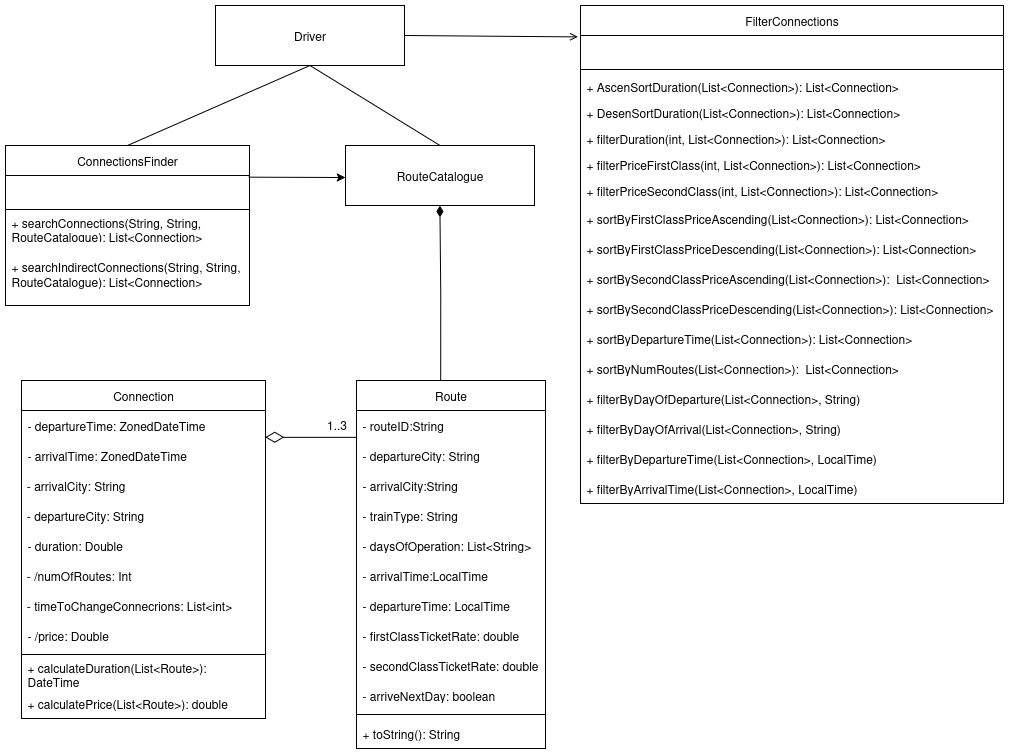

The diagram above was exported from draw.io. Its source (the exported page's mxGraphModel, read from the mxfile embedded in the PNG):
<mxGraphModel dx="1371" dy="1207" grid="0" gridSize="10" guides="1" tooltips="1" connect="1" arrows="1" fold="1" page="0" pageScale="1" pageWidth="850" pageHeight="1100" math="0" shadow="0">
  <root>
    <mxCell id="0" />
    <mxCell id="1" parent="0" />
    <mxCell id="tlV2X-4NZef1U99cvCUL-10" value="Connection" style="swimlane;fontStyle=0;childLayout=stackLayout;horizontal=1;startSize=30;horizontalStack=0;resizeParent=1;resizeParentMax=0;resizeLast=0;collapsible=1;marginBottom=0;whiteSpace=wrap;html=1;" parent="1" vertex="1">
      <mxGeometry x="596" y="335" width="244" height="338" as="geometry" />
    </mxCell>
    <mxCell id="tlV2X-4NZef1U99cvCUL-11" value="- departureTime:&amp;nbsp;ZonedDateTime" style="text;strokeColor=none;fillColor=none;align=left;verticalAlign=middle;spacingLeft=4;spacingRight=4;overflow=hidden;points=[[0,0.5],[1,0.5]];portConstraint=eastwest;rotatable=0;whiteSpace=wrap;html=1;" parent="tlV2X-4NZef1U99cvCUL-10" vertex="1">
      <mxGeometry y="30" width="244" height="30" as="geometry" />
    </mxCell>
    <mxCell id="tlV2X-4NZef1U99cvCUL-12" value="- arrivalTime:&amp;nbsp;ZonedDateTime" style="text;strokeColor=none;fillColor=none;align=left;verticalAlign=middle;spacingLeft=4;spacingRight=4;overflow=hidden;points=[[0,0.5],[1,0.5]];portConstraint=eastwest;rotatable=0;whiteSpace=wrap;html=1;" parent="tlV2X-4NZef1U99cvCUL-10" vertex="1">
      <mxGeometry y="60" width="244" height="30" as="geometry" />
    </mxCell>
    <mxCell id="xwTvFhoo8R1mkPYUR_1r-1" value="&amp;nbsp;- arrivalCity: String" style="text;html=1;align=left;verticalAlign=middle;whiteSpace=wrap;rounded=0;" parent="tlV2X-4NZef1U99cvCUL-10" vertex="1">
      <mxGeometry y="90" width="244" height="30" as="geometry" />
    </mxCell>
    <mxCell id="xwTvFhoo8R1mkPYUR_1r-2" value="&amp;nbsp;- departureCity: String" style="text;html=1;align=left;verticalAlign=middle;whiteSpace=wrap;rounded=0;" parent="tlV2X-4NZef1U99cvCUL-10" vertex="1">
      <mxGeometry y="120" width="244" height="30" as="geometry" />
    </mxCell>
    <mxCell id="tlV2X-4NZef1U99cvCUL-13" value="- duration: Double" style="text;strokeColor=none;fillColor=none;align=left;verticalAlign=middle;spacingLeft=4;spacingRight=4;overflow=hidden;points=[[0,0.5],[1,0.5]];portConstraint=eastwest;rotatable=0;whiteSpace=wrap;html=1;" parent="tlV2X-4NZef1U99cvCUL-10" vertex="1">
      <mxGeometry y="150" width="244" height="30" as="geometry" />
    </mxCell>
    <mxCell id="xwTvFhoo8R1mkPYUR_1r-3" value="&amp;nbsp;- /numOfRoutes: Int" style="text;html=1;align=left;verticalAlign=middle;whiteSpace=wrap;rounded=0;" parent="tlV2X-4NZef1U99cvCUL-10" vertex="1">
      <mxGeometry y="180" width="244" height="30" as="geometry" />
    </mxCell>
    <mxCell id="xwTvFhoo8R1mkPYUR_1r-4" value="&amp;nbsp;- timeToChangeConnecrions: List&amp;lt;int&amp;gt;" style="text;html=1;align=left;verticalAlign=middle;whiteSpace=wrap;rounded=0;" parent="tlV2X-4NZef1U99cvCUL-10" vertex="1">
      <mxGeometry y="210" width="244" height="30" as="geometry" />
    </mxCell>
    <mxCell id="tlV2X-4NZef1U99cvCUL-14" value="- /price: Double&amp;nbsp;" style="text;strokeColor=none;fillColor=none;align=left;verticalAlign=middle;spacingLeft=4;spacingRight=4;overflow=hidden;points=[[0,0.5],[1,0.5]];portConstraint=eastwest;rotatable=0;whiteSpace=wrap;html=1;" parent="tlV2X-4NZef1U99cvCUL-10" vertex="1">
      <mxGeometry y="240" width="244" height="30" as="geometry" />
    </mxCell>
    <mxCell id="pBHwMc7wXwU1-mUuVHZp-1" value="" style="line;strokeWidth=1;fillColor=none;align=left;verticalAlign=middle;spacingTop=-1;spacingLeft=3;spacingRight=3;rotatable=0;labelPosition=right;points=[];portConstraint=eastwest;strokeColor=inherit;" parent="tlV2X-4NZef1U99cvCUL-10" vertex="1">
      <mxGeometry y="270" width="244" height="8" as="geometry" />
    </mxCell>
    <mxCell id="pBHwMc7wXwU1-mUuVHZp-3" value="+ calculateDuration(List&amp;lt;Route&amp;gt;): DateTime" style="text;strokeColor=none;fillColor=none;align=left;verticalAlign=middle;spacingLeft=4;spacingRight=4;overflow=hidden;points=[[0,0.5],[1,0.5]];portConstraint=eastwest;rotatable=0;whiteSpace=wrap;html=1;" parent="tlV2X-4NZef1U99cvCUL-10" vertex="1">
      <mxGeometry y="278" width="244" height="30" as="geometry" />
    </mxCell>
    <mxCell id="pBHwMc7wXwU1-mUuVHZp-5" value="+ calculatePrice(List&amp;lt;Route&amp;gt;): double" style="text;strokeColor=none;fillColor=none;align=left;verticalAlign=middle;spacingLeft=4;spacingRight=4;overflow=hidden;points=[[0,0.5],[1,0.5]];portConstraint=eastwest;rotatable=0;whiteSpace=wrap;html=1;" parent="tlV2X-4NZef1U99cvCUL-10" vertex="1">
      <mxGeometry y="308" width="244" height="30" as="geometry" />
    </mxCell>
    <mxCell id="tlV2X-4NZef1U99cvCUL-22" value="Route" style="swimlane;fontStyle=0;childLayout=stackLayout;horizontal=1;startSize=30;horizontalStack=0;resizeParent=1;resizeParentMax=0;resizeLast=0;collapsible=1;marginBottom=0;whiteSpace=wrap;html=1;" parent="1" vertex="1">
      <mxGeometry x="931" y="335" width="189" height="368" as="geometry" />
    </mxCell>
    <mxCell id="tlV2X-4NZef1U99cvCUL-23" value="- routeID:String" style="text;strokeColor=none;fillColor=none;align=left;verticalAlign=middle;spacingLeft=4;spacingRight=4;overflow=hidden;points=[[0,0.5],[1,0.5]];portConstraint=eastwest;rotatable=0;whiteSpace=wrap;html=1;" parent="tlV2X-4NZef1U99cvCUL-22" vertex="1">
      <mxGeometry y="30" width="189" height="30" as="geometry" />
    </mxCell>
    <mxCell id="tlV2X-4NZef1U99cvCUL-24" value="- departureCity: String" style="text;strokeColor=none;fillColor=none;align=left;verticalAlign=middle;spacingLeft=4;spacingRight=4;overflow=hidden;points=[[0,0.5],[1,0.5]];portConstraint=eastwest;rotatable=0;whiteSpace=wrap;html=1;" parent="tlV2X-4NZef1U99cvCUL-22" vertex="1">
      <mxGeometry y="60" width="189" height="30" as="geometry" />
    </mxCell>
    <mxCell id="tlV2X-4NZef1U99cvCUL-25" value="- arrivalCity:String" style="text;strokeColor=none;fillColor=none;align=left;verticalAlign=middle;spacingLeft=4;spacingRight=4;overflow=hidden;points=[[0,0.5],[1,0.5]];portConstraint=eastwest;rotatable=0;whiteSpace=wrap;html=1;" parent="tlV2X-4NZef1U99cvCUL-22" vertex="1">
      <mxGeometry y="90" width="189" height="30" as="geometry" />
    </mxCell>
    <mxCell id="tlV2X-4NZef1U99cvCUL-26" value="- trainType: String" style="text;strokeColor=none;fillColor=none;align=left;verticalAlign=middle;spacingLeft=4;spacingRight=4;overflow=hidden;points=[[0,0.5],[1,0.5]];portConstraint=eastwest;rotatable=0;whiteSpace=wrap;html=1;" parent="tlV2X-4NZef1U99cvCUL-22" vertex="1">
      <mxGeometry y="120" width="189" height="30" as="geometry" />
    </mxCell>
    <mxCell id="tlV2X-4NZef1U99cvCUL-27" value="- daysOfOperation: List&amp;lt;String&amp;gt;" style="text;strokeColor=none;fillColor=none;align=left;verticalAlign=middle;spacingLeft=4;spacingRight=4;overflow=hidden;points=[[0,0.5],[1,0.5]];portConstraint=eastwest;rotatable=0;whiteSpace=wrap;html=1;" parent="tlV2X-4NZef1U99cvCUL-22" vertex="1">
      <mxGeometry y="150" width="189" height="30" as="geometry" />
    </mxCell>
    <mxCell id="tlV2X-4NZef1U99cvCUL-28" value="- arrivalTime:LocalTime" style="text;strokeColor=none;fillColor=none;align=left;verticalAlign=middle;spacingLeft=4;spacingRight=4;overflow=hidden;points=[[0,0.5],[1,0.5]];portConstraint=eastwest;rotatable=0;whiteSpace=wrap;html=1;" parent="tlV2X-4NZef1U99cvCUL-22" vertex="1">
      <mxGeometry y="180" width="189" height="30" as="geometry" />
    </mxCell>
    <mxCell id="tlV2X-4NZef1U99cvCUL-29" value="- departureTime: LocalTime" style="text;strokeColor=none;fillColor=none;align=left;verticalAlign=middle;spacingLeft=4;spacingRight=4;overflow=hidden;points=[[0,0.5],[1,0.5]];portConstraint=eastwest;rotatable=0;whiteSpace=wrap;html=1;" parent="tlV2X-4NZef1U99cvCUL-22" vertex="1">
      <mxGeometry y="210" width="189" height="30" as="geometry" />
    </mxCell>
    <mxCell id="tlV2X-4NZef1U99cvCUL-30" value="- firstClassTicketRate: double" style="text;strokeColor=none;fillColor=none;align=left;verticalAlign=middle;spacingLeft=4;spacingRight=4;overflow=hidden;points=[[0,0.5],[1,0.5]];portConstraint=eastwest;rotatable=0;whiteSpace=wrap;html=1;" parent="tlV2X-4NZef1U99cvCUL-22" vertex="1">
      <mxGeometry y="240" width="189" height="30" as="geometry" />
    </mxCell>
    <mxCell id="tlV2X-4NZef1U99cvCUL-31" value="- secondClassTicketRate: double" style="text;strokeColor=none;fillColor=none;align=left;verticalAlign=middle;spacingLeft=4;spacingRight=4;overflow=hidden;points=[[0,0.5],[1,0.5]];portConstraint=eastwest;rotatable=0;whiteSpace=wrap;html=1;" parent="tlV2X-4NZef1U99cvCUL-22" vertex="1">
      <mxGeometry y="270" width="189" height="30" as="geometry" />
    </mxCell>
    <mxCell id="4rmM8FnxKk0kV1sT0PL7-1" value="- arriveNextDay: boolean" style="text;strokeColor=none;fillColor=none;align=left;verticalAlign=middle;spacingLeft=4;spacingRight=4;overflow=hidden;points=[[0,0.5],[1,0.5]];portConstraint=eastwest;rotatable=0;whiteSpace=wrap;html=1;" parent="tlV2X-4NZef1U99cvCUL-22" vertex="1">
      <mxGeometry y="300" width="189" height="30" as="geometry" />
    </mxCell>
    <mxCell id="4rmM8FnxKk0kV1sT0PL7-2" value="" style="line;strokeWidth=1;fillColor=none;align=left;verticalAlign=middle;spacingTop=-1;spacingLeft=3;spacingRight=3;rotatable=0;labelPosition=right;points=[];portConstraint=eastwest;strokeColor=inherit;" parent="tlV2X-4NZef1U99cvCUL-22" vertex="1">
      <mxGeometry y="330" width="189" height="8" as="geometry" />
    </mxCell>
    <mxCell id="4rmM8FnxKk0kV1sT0PL7-3" value="+ toString(): String" style="text;strokeColor=none;fillColor=none;align=left;verticalAlign=middle;spacingLeft=4;spacingRight=4;overflow=hidden;points=[[0,0.5],[1,0.5]];portConstraint=eastwest;rotatable=0;whiteSpace=wrap;html=1;" parent="tlV2X-4NZef1U99cvCUL-22" vertex="1">
      <mxGeometry y="338" width="189" height="30" as="geometry" />
    </mxCell>
    <mxCell id="tlV2X-4NZef1U99cvCUL-32" value="" style="endArrow=none;html=1;rounded=0;entryX=0;entryY=0.895;entryDx=0;entryDy=0;entryPerimeter=0;exitX=0.999;exitY=0.895;exitDx=0;exitDy=0;exitPerimeter=0;endFill=0;startArrow=diamondThin;startFill=0;startSize=16;" parent="1" source="tlV2X-4NZef1U99cvCUL-11" target="tlV2X-4NZef1U99cvCUL-23" edge="1">
      <mxGeometry width="50" height="50" relative="1" as="geometry">
        <mxPoint x="840" y="395" as="sourcePoint" />
        <mxPoint x="897" y="395" as="targetPoint" />
      </mxGeometry>
    </mxCell>
    <mxCell id="tlV2X-4NZef1U99cvCUL-39" value="1..3" style="text;html=1;align=center;verticalAlign=middle;resizable=0;points=[];autosize=1;strokeColor=none;fillColor=none;" parent="1" vertex="1">
      <mxGeometry x="891" y="364" width="40" height="30" as="geometry" />
    </mxCell>
    <mxCell id="tlV2X-4NZef1U99cvCUL-21" style="edgeStyle=orthogonalEdgeStyle;rounded=0;orthogonalLoop=1;jettySize=auto;html=1;entryX=0.5;entryY=1;entryDx=0;entryDy=0;endArrow=diamondThin;endFill=1;endSize=9;exitX=0.446;exitY=0;exitDx=0;exitDy=0;exitPerimeter=0;" parent="1" source="tlV2X-4NZef1U99cvCUL-22" target="8uDaj6H8ISD_BwmauOdx-1" edge="1">
      <mxGeometry relative="1" as="geometry">
        <mxPoint x="1060" y="335" as="sourcePoint" />
        <mxPoint x="1026" y="290" as="targetPoint" />
        <Array as="points" />
      </mxGeometry>
    </mxCell>
    <mxCell id="8uDaj6H8ISD_BwmauOdx-1" value="RouteCatalogue" style="rounded=0;whiteSpace=wrap;html=1;" parent="1" vertex="1">
      <mxGeometry x="920" y="100" width="189" height="60" as="geometry" />
    </mxCell>
    <mxCell id="p8gcgy7jS8aKymXTXF2Y-1" value="ConnectionsFinder" style="swimlane;fontStyle=0;childLayout=stackLayout;horizontal=1;startSize=30;horizontalStack=0;resizeParent=1;resizeParentMax=0;resizeLast=0;collapsible=1;marginBottom=0;whiteSpace=wrap;html=1;" parent="1" vertex="1">
      <mxGeometry x="580" y="100" width="244" height="160" as="geometry" />
    </mxCell>
    <mxCell id="p8gcgy7jS8aKymXTXF2Y-9" value="&amp;nbsp;" style="text;strokeColor=none;fillColor=none;align=left;verticalAlign=middle;spacingLeft=4;spacingRight=4;overflow=hidden;points=[[0,0.5],[1,0.5]];portConstraint=eastwest;rotatable=0;whiteSpace=wrap;html=1;" parent="p8gcgy7jS8aKymXTXF2Y-1" vertex="1">
      <mxGeometry y="30" width="244" height="30" as="geometry" />
    </mxCell>
    <mxCell id="p8gcgy7jS8aKymXTXF2Y-10" value="" style="line;strokeWidth=1;fillColor=none;align=left;verticalAlign=middle;spacingTop=-1;spacingLeft=3;spacingRight=3;rotatable=0;labelPosition=right;points=[];portConstraint=eastwest;strokeColor=inherit;" parent="p8gcgy7jS8aKymXTXF2Y-1" vertex="1">
      <mxGeometry y="60" width="244" height="8" as="geometry" />
    </mxCell>
    <mxCell id="p8gcgy7jS8aKymXTXF2Y-11" value="&lt;span style=&quot;text-align: center;&quot;&gt;+ searchConnections(String, String, RouteCatalogue): List&amp;lt;Connection&amp;gt;&lt;/span&gt;" style="text;strokeColor=none;fillColor=none;align=left;verticalAlign=middle;spacingLeft=4;spacingRight=4;overflow=hidden;points=[[0,0.5],[1,0.5]];portConstraint=eastwest;rotatable=0;whiteSpace=wrap;html=1;" parent="p8gcgy7jS8aKymXTXF2Y-1" vertex="1">
      <mxGeometry y="68" width="244" height="30" as="geometry" />
    </mxCell>
    <mxCell id="p8gcgy7jS8aKymXTXF2Y-13" value="&lt;span style=&quot;text-align: center;&quot;&gt;+ searchIndirectConnections(String, String, RouteCatalogue): List&amp;lt;Connection&amp;gt;&lt;/span&gt;" style="text;strokeColor=none;fillColor=none;align=left;verticalAlign=middle;spacingLeft=4;spacingRight=4;overflow=hidden;points=[[0,0.5],[1,0.5]];portConstraint=eastwest;rotatable=0;whiteSpace=wrap;html=1;" parent="p8gcgy7jS8aKymXTXF2Y-1" vertex="1">
      <mxGeometry y="98" width="244" height="62" as="geometry" />
    </mxCell>
    <mxCell id="rDeKA5SCntGrPBfaOe9c-1" value="" style="endArrow=classic;html=1;rounded=0;exitX=0.997;exitY=0.056;exitDx=0;exitDy=0;exitPerimeter=0;" parent="1" source="p8gcgy7jS8aKymXTXF2Y-9" edge="1">
      <mxGeometry width="50" height="50" relative="1" as="geometry">
        <mxPoint x="720" y="320" as="sourcePoint" />
        <mxPoint x="920" y="132" as="targetPoint" />
      </mxGeometry>
    </mxCell>
    <mxCell id="rDeKA5SCntGrPBfaOe9c-2" value="Driver" style="rounded=0;whiteSpace=wrap;html=1;" parent="1" vertex="1">
      <mxGeometry x="790" y="-40" width="189" height="60" as="geometry" />
    </mxCell>
    <mxCell id="rDeKA5SCntGrPBfaOe9c-3" value="" style="endArrow=none;html=1;rounded=0;entryX=0.5;entryY=1;entryDx=0;entryDy=0;exitX=0.5;exitY=0;exitDx=0;exitDy=0;" parent="1" source="p8gcgy7jS8aKymXTXF2Y-1" target="rDeKA5SCntGrPBfaOe9c-2" edge="1">
      <mxGeometry width="50" height="50" relative="1" as="geometry">
        <mxPoint x="860" y="210" as="sourcePoint" />
        <mxPoint x="910" y="160" as="targetPoint" />
      </mxGeometry>
    </mxCell>
    <mxCell id="rDeKA5SCntGrPBfaOe9c-4" value="" style="endArrow=none;html=1;rounded=0;entryX=0.5;entryY=1;entryDx=0;entryDy=0;exitX=0.5;exitY=0;exitDx=0;exitDy=0;" parent="1" source="8uDaj6H8ISD_BwmauOdx-1" target="rDeKA5SCntGrPBfaOe9c-2" edge="1">
      <mxGeometry width="50" height="50" relative="1" as="geometry">
        <mxPoint x="860" y="210" as="sourcePoint" />
        <mxPoint x="910" y="160" as="targetPoint" />
      </mxGeometry>
    </mxCell>
    <mxCell id="rDeKA5SCntGrPBfaOe9c-6" value="FilterConnections" style="swimlane;fontStyle=0;childLayout=stackLayout;horizontal=1;startSize=30;horizontalStack=0;resizeParent=1;resizeParentMax=0;resizeLast=0;collapsible=1;marginBottom=0;whiteSpace=wrap;html=1;" parent="1" vertex="1">
      <mxGeometry x="1155" y="-40" width="423" height="498" as="geometry" />
    </mxCell>
    <mxCell id="rDeKA5SCntGrPBfaOe9c-7" value="&amp;nbsp;" style="text;strokeColor=none;fillColor=none;align=left;verticalAlign=middle;spacingLeft=4;spacingRight=4;overflow=hidden;points=[[0,0.5],[1,0.5]];portConstraint=eastwest;rotatable=0;whiteSpace=wrap;html=1;" parent="rDeKA5SCntGrPBfaOe9c-6" vertex="1">
      <mxGeometry y="30" width="423" height="30" as="geometry" />
    </mxCell>
    <mxCell id="rDeKA5SCntGrPBfaOe9c-8" value="" style="line;strokeWidth=1;fillColor=none;align=left;verticalAlign=middle;spacingTop=-1;spacingLeft=3;spacingRight=3;rotatable=0;labelPosition=right;points=[];portConstraint=eastwest;strokeColor=inherit;" parent="rDeKA5SCntGrPBfaOe9c-6" vertex="1">
      <mxGeometry y="60" width="423" height="8" as="geometry" />
    </mxCell>
    <mxCell id="OPz64wf-kUu1oMSegvg3-2" value="+ AscenSortDuration(List&amp;lt;Connection&amp;gt;): List&amp;lt;Connection&amp;gt;" style="text;strokeColor=none;fillColor=none;align=left;verticalAlign=top;spacingLeft=4;spacingRight=4;overflow=hidden;rotatable=0;points=[[0,0.5],[1,0.5]];portConstraint=eastwest;whiteSpace=wrap;html=1;" parent="rDeKA5SCntGrPBfaOe9c-6" vertex="1">
      <mxGeometry y="68" width="423" height="26" as="geometry" />
    </mxCell>
    <mxCell id="OPz64wf-kUu1oMSegvg3-1" value="+ DesenSortDuration(List&amp;lt;Connection&amp;gt;): List&amp;lt;Connection&amp;gt;" style="text;strokeColor=none;fillColor=none;align=left;verticalAlign=top;spacingLeft=4;spacingRight=4;overflow=hidden;rotatable=0;points=[[0,0.5],[1,0.5]];portConstraint=eastwest;whiteSpace=wrap;html=1;" parent="rDeKA5SCntGrPBfaOe9c-6" vertex="1">
      <mxGeometry y="94" width="423" height="26" as="geometry" />
    </mxCell>
    <mxCell id="OPz64wf-kUu1oMSegvg3-5" value="+ filterDuration(int, List&amp;lt;Connection&amp;gt;): List&amp;lt;Connection&amp;gt;" style="text;strokeColor=none;fillColor=none;align=left;verticalAlign=top;spacingLeft=4;spacingRight=4;overflow=hidden;rotatable=0;points=[[0,0.5],[1,0.5]];portConstraint=eastwest;whiteSpace=wrap;html=1;" parent="rDeKA5SCntGrPBfaOe9c-6" vertex="1">
      <mxGeometry y="120" width="423" height="26" as="geometry" />
    </mxCell>
    <mxCell id="OPz64wf-kUu1oMSegvg3-7" value="+ filterPriceFirstClass(int, List&amp;lt;Connection&amp;gt;): List&amp;lt;Connection&amp;gt;" style="text;strokeColor=none;fillColor=none;align=left;verticalAlign=top;spacingLeft=4;spacingRight=4;overflow=hidden;rotatable=0;points=[[0,0.5],[1,0.5]];portConstraint=eastwest;whiteSpace=wrap;html=1;" parent="rDeKA5SCntGrPBfaOe9c-6" vertex="1">
      <mxGeometry y="146" width="423" height="26" as="geometry" />
    </mxCell>
    <mxCell id="OPz64wf-kUu1oMSegvg3-8" value="+ filterPriceSecondClass(int, List&amp;lt;Connection&amp;gt;): List&amp;lt;Connection&amp;gt;" style="text;strokeColor=none;fillColor=none;align=left;verticalAlign=top;spacingLeft=4;spacingRight=4;overflow=hidden;rotatable=0;points=[[0,0.5],[1,0.5]];portConstraint=eastwest;whiteSpace=wrap;html=1;" parent="rDeKA5SCntGrPBfaOe9c-6" vertex="1">
      <mxGeometry y="172" width="423" height="26" as="geometry" />
    </mxCell>
    <mxCell id="6KDMrM6jx0813K7P2hpn-2" value="+ sortByFirstClassPriceAscending(List&amp;lt;Connection&amp;gt;):&amp;nbsp;List&amp;lt;Connection&amp;gt;&amp;nbsp;" style="text;strokeColor=none;fillColor=none;align=left;verticalAlign=middle;spacingLeft=4;spacingRight=4;overflow=hidden;points=[[0,0.5],[1,0.5]];portConstraint=eastwest;rotatable=0;whiteSpace=wrap;html=1;" vertex="1" parent="rDeKA5SCntGrPBfaOe9c-6">
      <mxGeometry y="198" width="423" height="30" as="geometry" />
    </mxCell>
    <mxCell id="6KDMrM6jx0813K7P2hpn-3" value="+ sortByFirstClassPriceDescending(List&amp;lt;Connection&amp;gt;):&amp;nbsp;List&amp;lt;Connection&amp;gt;&amp;nbsp;" style="text;strokeColor=none;fillColor=none;align=left;verticalAlign=middle;spacingLeft=4;spacingRight=4;overflow=hidden;points=[[0,0.5],[1,0.5]];portConstraint=eastwest;rotatable=0;whiteSpace=wrap;html=1;" vertex="1" parent="rDeKA5SCntGrPBfaOe9c-6">
      <mxGeometry y="228" width="423" height="30" as="geometry" />
    </mxCell>
    <mxCell id="6KDMrM6jx0813K7P2hpn-4" value="+ sortBySecondClassPriceAscending(List&amp;lt;Connection&amp;gt;):&amp;nbsp; List&amp;lt;Connection&amp;gt;" style="text;strokeColor=none;fillColor=none;align=left;verticalAlign=middle;spacingLeft=4;spacingRight=4;overflow=hidden;points=[[0,0.5],[1,0.5]];portConstraint=eastwest;rotatable=0;whiteSpace=wrap;html=1;" vertex="1" parent="rDeKA5SCntGrPBfaOe9c-6">
      <mxGeometry y="258" width="423" height="30" as="geometry" />
    </mxCell>
    <mxCell id="6KDMrM6jx0813K7P2hpn-5" value="+ sortBySecondClassPriceDescending(List&amp;lt;Connection&amp;gt;):&amp;nbsp;List&amp;lt;Connection&amp;gt;" style="text;strokeColor=none;fillColor=none;align=left;verticalAlign=middle;spacingLeft=4;spacingRight=4;overflow=hidden;points=[[0,0.5],[1,0.5]];portConstraint=eastwest;rotatable=0;whiteSpace=wrap;html=1;" vertex="1" parent="rDeKA5SCntGrPBfaOe9c-6">
      <mxGeometry y="288" width="423" height="30" as="geometry" />
    </mxCell>
    <mxCell id="6KDMrM6jx0813K7P2hpn-6" value="+ sortByDepartureTime(List&amp;lt;Connection&amp;gt;): List&amp;lt;Connection&amp;gt;" style="text;strokeColor=none;fillColor=none;align=left;verticalAlign=middle;spacingLeft=4;spacingRight=4;overflow=hidden;points=[[0,0.5],[1,0.5]];portConstraint=eastwest;rotatable=0;whiteSpace=wrap;html=1;" vertex="1" parent="rDeKA5SCntGrPBfaOe9c-6">
      <mxGeometry y="318" width="423" height="30" as="geometry" />
    </mxCell>
    <mxCell id="6KDMrM6jx0813K7P2hpn-7" value="+ sortByNumRoutes(List&amp;lt;Connection&amp;gt;):&amp;nbsp; List&amp;lt;Connection&amp;gt;" style="text;strokeColor=none;fillColor=none;align=left;verticalAlign=middle;spacingLeft=4;spacingRight=4;overflow=hidden;points=[[0,0.5],[1,0.5]];portConstraint=eastwest;rotatable=0;whiteSpace=wrap;html=1;" vertex="1" parent="rDeKA5SCntGrPBfaOe9c-6">
      <mxGeometry y="348" width="423" height="30" as="geometry" />
    </mxCell>
    <mxCell id="6KDMrM6jx0813K7P2hpn-8" value="+ filterByDayOfDeparture(List&amp;lt;Connection&amp;gt;, String)" style="text;strokeColor=none;fillColor=none;align=left;verticalAlign=middle;spacingLeft=4;spacingRight=4;overflow=hidden;points=[[0,0.5],[1,0.5]];portConstraint=eastwest;rotatable=0;whiteSpace=wrap;html=1;" vertex="1" parent="rDeKA5SCntGrPBfaOe9c-6">
      <mxGeometry y="378" width="423" height="30" as="geometry" />
    </mxCell>
    <mxCell id="6KDMrM6jx0813K7P2hpn-9" value="+ filterByDayOfArrival(List&amp;lt;Connection&amp;gt;, String)" style="text;strokeColor=none;fillColor=none;align=left;verticalAlign=middle;spacingLeft=4;spacingRight=4;overflow=hidden;points=[[0,0.5],[1,0.5]];portConstraint=eastwest;rotatable=0;whiteSpace=wrap;html=1;" vertex="1" parent="rDeKA5SCntGrPBfaOe9c-6">
      <mxGeometry y="408" width="423" height="30" as="geometry" />
    </mxCell>
    <mxCell id="6KDMrM6jx0813K7P2hpn-10" value="+ filterByDepartureTime(List&amp;lt;Connection&amp;gt;, LocalTime)" style="text;strokeColor=none;fillColor=none;align=left;verticalAlign=middle;spacingLeft=4;spacingRight=4;overflow=hidden;points=[[0,0.5],[1,0.5]];portConstraint=eastwest;rotatable=0;whiteSpace=wrap;html=1;" vertex="1" parent="rDeKA5SCntGrPBfaOe9c-6">
      <mxGeometry y="438" width="423" height="30" as="geometry" />
    </mxCell>
    <mxCell id="6KDMrM6jx0813K7P2hpn-11" value="+ filterByArrivalTime(List&amp;lt;Connection&amp;gt;, LocalTime)" style="text;strokeColor=none;fillColor=none;align=left;verticalAlign=middle;spacingLeft=4;spacingRight=4;overflow=hidden;points=[[0,0.5],[1,0.5]];portConstraint=eastwest;rotatable=0;whiteSpace=wrap;html=1;" vertex="1" parent="rDeKA5SCntGrPBfaOe9c-6">
      <mxGeometry y="468" width="423" height="30" as="geometry" />
    </mxCell>
    <mxCell id="rDeKA5SCntGrPBfaOe9c-13" value="" style="endArrow=none;html=1;rounded=0;entryX=1;entryY=0.5;entryDx=0;entryDy=0;exitX=-0.006;exitY=0.047;exitDx=0;exitDy=0;exitPerimeter=0;startArrow=open;startFill=0;" parent="1" source="rDeKA5SCntGrPBfaOe9c-7" target="rDeKA5SCntGrPBfaOe9c-2" edge="1">
      <mxGeometry width="50" height="50" relative="1" as="geometry">
        <mxPoint x="1230" y="70" as="sourcePoint" />
        <mxPoint x="1100" y="-10" as="targetPoint" />
      </mxGeometry>
    </mxCell>
  </root>
</mxGraphModel>